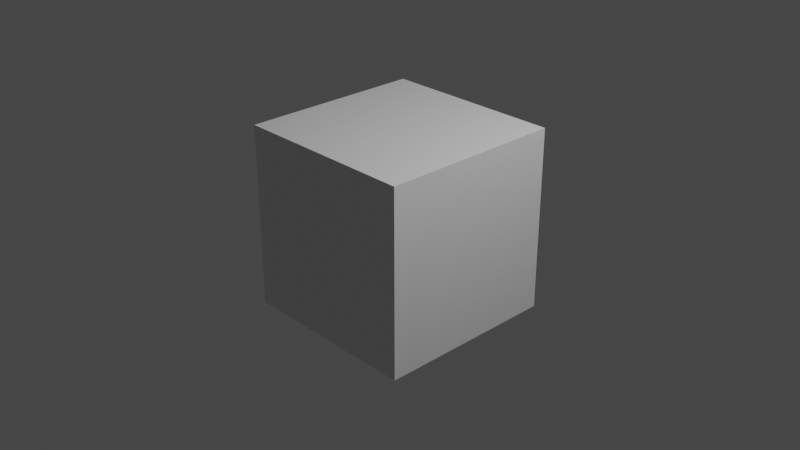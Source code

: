 # Source: recording.blend  (saved by Blender 2.90.8; exported with 4.5.12 LTS)
import bpy
from mathutils import Matrix  # noqa: F401  (used for matrix-valued properties, if any)

bpy.ops.wm.read_factory_settings(use_empty=True)
scene = bpy.context.scene
scene.name = 'Scene'

# ---- collections
col_collection = bpy.data.collections.new('Collection'); scene.collection.children.link(col_collection)

# ---- materials (node trees are filled in below, after node groups)
mat_material = bpy.data.materials.new('Material')
mat_material.alpha_threshold = 0.0
mat_material.use_transparent_shadow = False
mat_material.line_color = (0.0, 0.0, 0.0, 1.0)

# ---- material node trees
mat_material.use_nodes = True; mat_material.node_tree.nodes.clear()
_N = mat_material.node_tree.nodes; _L = mat_material.node_tree.links
n0 = _N.new('ShaderNodeOutputMaterial'); n0.name = 'Material Output'; n0.location = (300, 300)
n1 = _N.new('ShaderNodeBsdfPrincipled'); n1.name = 'Principled BSDF'; n1.location = (10, 300)
n1.distribution = 'GGX'
n1.subsurface_method = 'BURLEY'
n1.inputs[2].default_value = 0.4
n1.inputs[3].default_value = 1.45
n1.inputs[27].default_value = (0.0, 0.0, 0.0, 1.0)
n1.inputs[28].default_value = 1.0
_L.new(n1.outputs[0], n0.inputs[0])
n0.is_active_output = True

# ---- world
world_world = bpy.data.worlds.new('World'); scene.world = world_world
world_world.use_nodes = True; world_world.node_tree.nodes.clear()
_N = world_world.node_tree.nodes; _L = world_world.node_tree.links
n0 = _N.new('ShaderNodeOutputWorld'); n0.name = 'World Output'; n0.location = (300, 300)
n1 = _N.new('ShaderNodeBackground'); n1.name = 'Background'; n1.location = (10, 300)
n1.inputs[0].default_value = (0.05088, 0.05088, 0.05088, 1.0)
_L.new(n1.outputs[0], n0.inputs[0])
n0.is_active_output = True
world_world.color = (0.05088, 0.05088, 0.05088)
world_world.use_sun_shadow = False
world_world.sun_shadow_jitter_overblur = 0.0

# ---- cameras
cam_camera = bpy.data.cameras.new('Camera')
cam_camera.clip_end = 100.0
cam_camera.ortho_scale = 7.314

# ---- lights
light_light = bpy.data.lights.new('Light', 'POINT')
light_light.transmission_factor = 0.0
light_light.energy = 1000.0
light_light.shadow_soft_size = 0.1
light_light.shadow_maximum_resolution = 0.006
light_light.use_absolute_resolution = True

# ---- meshes
me_cube = bpy.data.meshes.new('Cube')
me_cube.from_pydata([(1.0, 1.0, 1.0), (1.0, 1.0, -1.0), (1.0, -1.0, 1.0), (1.0, -1.0, -1.0), (-1.0, 1.0, 1.0), (-1.0, 1.0, -1.0), (-1.0, -1.0, 1.0), (-1.0, -1.0, -1.0)], [], [(0, 4, 6, 2), (3, 2, 6, 7), (7, 6, 4, 5), (5, 1, 3, 7), (1, 0, 2, 3), (5, 4, 0, 1)])
_uv = me_cube.uv_layers.new(name='UVMap')
_uv.uv.foreach_set('vector', [0.625, 0.5, 0.875, 0.5, 0.875, 0.75, 0.625, 0.75, 0.375, 0.75, 0.625, 0.75, 0.625, 1.0, 0.375, 1.0, 0.375, 0.0, 0.625, 0.0, 0.625, 0.25, 0.375, 0.25, 0.125, 0.5, 0.375, 0.5, 0.375, 0.75, 0.125, 0.75, 0.375, 0.5, 0.625, 0.5, 0.625, 0.75, 0.375, 0.75, 0.375, 0.25, 0.625, 0.25, 0.625, 0.5, 0.375, 0.5])
me_cube.materials.append(mat_material)
me_cube.use_remesh_preserve_volume = False
me_cube.use_remesh_preserve_attributes = False
me_cube.use_mirror_vertex_groups = False
me_cube.update()

# ---- objects
ob_cube = bpy.data.objects.new('Cube', me_cube)
ob_light = bpy.data.objects.new('Light', light_light)
ob_camera = bpy.data.objects.new('Camera', cam_camera)

# ---- transforms, parenting, visibility, modifiers, constraints
ob_cube.location = (0.0, 0.0, 0.0)
ob_cube.lock_rotations_4d = False
ob_cube.empty_display_type = 'ARROWS'
ob_cube.lineart.crease_threshold = 0.0
ob_light.location = (4.076, 1.005, 5.904)
ob_light.rotation_euler = (0.6503, 0.05522, 1.866)
ob_light.lock_rotations_4d = False
ob_light.empty_display_type = 'ARROWS'
ob_light.color = (0.0, 0.0, 0.0, 0.0)
ob_light.lineart.crease_threshold = 0.0
ob_camera.location = (7.359, -6.926, 4.958)
ob_camera.rotation_euler = (1.109, 0.0, 0.8149)
ob_camera.lock_rotations_4d = False
ob_camera.empty_display_type = 'ARROWS'
ob_camera.color = (0.0, 0.0, 0.0, 0.0)
ob_camera.display_type = 'WIRE'
ob_camera.lineart.crease_threshold = 0.0

# ---- collection membership
col_collection.objects.link(ob_cube)
col_collection.objects.link(ob_light)
col_collection.objects.link(ob_camera)

# ---- scene / render settings (as saved in the file)
scene.camera = ob_camera
scene.frame_start = 1; scene.frame_end = 2516; scene.frame_set(0)
scene.render.engine = 'BLENDER_EEVEE_NEXT'
scene.render.image_settings.file_format = 'FFMPEG'
scene.render.image_settings.color_mode = 'RGB'
scene.render.resolution_percentage = 50
scene.render.fps = 60
scene.cycles.use_denoising = False
scene.cycles.samples = 128
scene.cycles.sampling_pattern = 'TABULATED_SOBOL'
scene.cycles.use_adaptive_sampling = False
scene.cycles.use_light_tree = False
scene.view_settings.view_transform = 'Filmic'
bpy.context.view_layer.update()
